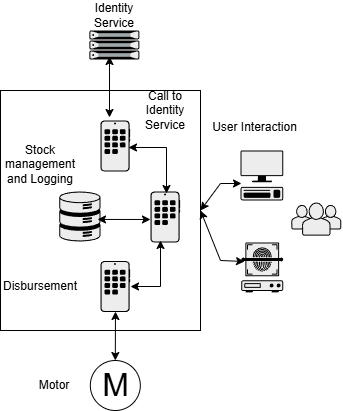

The diagram above was exported from draw.io. Its source (the exported page's mxGraphModel, read from the mxfile embedded in the PNG):
<mxGraphModel dx="1090" dy="833" grid="1" gridSize="10" guides="1" tooltips="1" connect="1" arrows="1" fold="1" page="1" pageScale="1" pageWidth="1100" pageHeight="850" math="0" shadow="0">
  <root>
    <mxCell id="0" />
    <mxCell id="1" parent="0" />
    <mxCell id="n-bfSHjT5N8w7WECFrP6-7" value="" style="rounded=0;whiteSpace=wrap;html=1;" vertex="1" parent="1">
      <mxGeometry x="170" y="280" width="200" height="240" as="geometry" />
    </mxCell>
    <mxCell id="n-bfSHjT5N8w7WECFrP6-1" value="" style="shape=mxgraph.networks2.icon;aspect=fixed;fillColor=#EDEDED;strokeColor=#000000;gradientColor=#5B6163;network2IconShadow=1;network2bgFillColor=none;network2Icon=mxgraph.networks2.users;network2IconXOffset=0.0019;network2IconYOffset=-0.0004;network2IconW=1.0353;network2IconH=0.6623;" vertex="1" parent="1">
      <mxGeometry x="460" y="392" width="51.76500000000001" height="33.115" as="geometry" />
    </mxCell>
    <mxCell id="n-bfSHjT5N8w7WECFrP6-2" value="" style="shape=mxgraph.networks2.icon;aspect=fixed;fillColor=#EDEDED;strokeColor=#000000;gradientColor=#5B6163;network2IconShadow=1;network2bgFillColor=none;network2Icon=mxgraph.networks2.data_storage;network2IconW=0.8252;network2IconH=0.9989;" vertex="1" parent="1">
      <mxGeometry x="228.73" y="381.03000000000003" width="41.260000000000005" height="49.945" as="geometry" />
    </mxCell>
    <mxCell id="n-bfSHjT5N8w7WECFrP6-3" value="" style="shape=mxgraph.networks2.icon;aspect=fixed;fillColor=#EDEDED;strokeColor=#000000;gradientColor=#5B6163;network2IconShadow=1;network2bgFillColor=none;network2Icon=mxgraph.networks2.application;network2IconXOffset=0.0048;network2IconYOffset=-0.0000;network2IconW=0.5927;network2IconH=1.02;" vertex="1" parent="1">
      <mxGeometry x="320" y="381.03000000000003" width="29.635" height="51" as="geometry" />
    </mxCell>
    <mxCell id="n-bfSHjT5N8w7WECFrP6-4" value="" style="shape=mxgraph.networks2.icon;aspect=fixed;fillColor=#EDEDED;strokeColor=#000000;gradientColor=#5B6163;network2IconShadow=1;network2bgFillColor=none;network2Icon=mxgraph.networks2.application;network2IconXOffset=0.0048;network2IconYOffset=-0.0000;network2IconW=0.5927;network2IconH=1.02;" vertex="1" parent="1">
      <mxGeometry x="269.99" y="310" width="29.635" height="51" as="geometry" />
    </mxCell>
    <mxCell id="n-bfSHjT5N8w7WECFrP6-5" value="" style="fillColorStyles=neutralFill;neutralFill=#9DA6A8;shape=mxgraph.networks2.icon;aspect=fixed;fillColor=#EDEDED;strokeColor=#000000;gradientColor=#5B6163;network2IconShadow=1;network2bgFillColor=none;network2Icon=mxgraph.networks2.server;network2IconW=1.0001;network2IconH=0.5812;" vertex="1" parent="1">
      <mxGeometry x="258.82" y="220" width="50.005" height="29.060000000000002" as="geometry" />
    </mxCell>
    <mxCell id="n-bfSHjT5N8w7WECFrP6-6" value="" style="shape=mxgraph.networks2.icon;aspect=fixed;fillColor=#EDEDED;strokeColor=#000000;gradientColor=#5B6163;network2IconShadow=1;network2bgFillColor=none;network2Icon=mxgraph.networks2.terminal;network2IconW=0.8554;network2IconH=1;" vertex="1" parent="1">
      <mxGeometry x="410" y="340" width="42.77" height="50" as="geometry" />
    </mxCell>
    <mxCell id="n-bfSHjT5N8w7WECFrP6-10" value="" style="endArrow=classic;startArrow=classic;html=1;rounded=0;exitX=0.304;exitY=-0.059;exitDx=0;exitDy=0;exitPerimeter=0;entryX=0.404;entryY=0.895;entryDx=0;entryDy=0;entryPerimeter=0;" edge="1" parent="1" source="n-bfSHjT5N8w7WECFrP6-4" target="n-bfSHjT5N8w7WECFrP6-5">
      <mxGeometry width="50" height="50" relative="1" as="geometry">
        <mxPoint x="530" y="450" as="sourcePoint" />
        <mxPoint x="580" y="400" as="targetPoint" />
      </mxGeometry>
    </mxCell>
    <mxCell id="n-bfSHjT5N8w7WECFrP6-11" value="M" style="verticalLabelPosition=middle;shadow=0;dashed=0;align=center;html=1;verticalAlign=middle;strokeWidth=1;shape=ellipse;fontSize=32;perimeter=ellipsePerimeter;" vertex="1" parent="1">
      <mxGeometry x="259.82" y="550" width="50" height="50" as="geometry" />
    </mxCell>
    <mxCell id="n-bfSHjT5N8w7WECFrP6-12" value="" style="shape=mxgraph.networks2.icon;aspect=fixed;fillColor=#EDEDED;strokeColor=#000000;gradientColor=#5B6163;network2IconShadow=1;network2bgFillColor=none;network2Icon=mxgraph.networks2.application;network2IconXOffset=0.0048;network2IconYOffset=-0.0000;network2IconW=0.5927;network2IconH=1.02;" vertex="1" parent="1">
      <mxGeometry x="269.99" y="450.56" width="29.635" height="51" as="geometry" />
    </mxCell>
    <mxCell id="n-bfSHjT5N8w7WECFrP6-13" value="" style="shape=mxgraph.networks2.icon;aspect=fixed;fillColor=#EDEDED;strokeColor=#000000;gradientColor=#5B6163;network2IconShadow=1;network2bgFillColor=none;network2Icon=mxgraph.networks2.biometric_reader;network2IconXOffset=0.00008;network2IconYOffset=0.00161;network2IconW=0.8407;network2IconH=0.9971;" vertex="1" parent="1">
      <mxGeometry x="410.73" y="432.03" width="42.035" height="49.855" as="geometry" />
    </mxCell>
    <mxCell id="n-bfSHjT5N8w7WECFrP6-14" value="" style="endArrow=classic;startArrow=classic;html=1;rounded=0;exitX=0.54;exitY=0.039;exitDx=0;exitDy=0;exitPerimeter=0;entryX=0.945;entryY=0.529;entryDx=0;entryDy=0;entryPerimeter=0;" edge="1" parent="1" source="n-bfSHjT5N8w7WECFrP6-3" target="n-bfSHjT5N8w7WECFrP6-4">
      <mxGeometry width="50" height="50" relative="1" as="geometry">
        <mxPoint x="470" y="310" as="sourcePoint" />
        <mxPoint x="471" y="179" as="targetPoint" />
        <Array as="points">
          <mxPoint x="336" y="337" />
        </Array>
      </mxGeometry>
    </mxCell>
    <mxCell id="n-bfSHjT5N8w7WECFrP6-15" value="" style="endArrow=classic;startArrow=classic;html=1;rounded=0;exitX=0;exitY=0.548;exitDx=0;exitDy=0;exitPerimeter=0;entryX=0.928;entryY=0.559;entryDx=0;entryDy=0;entryPerimeter=0;" edge="1" parent="1" source="n-bfSHjT5N8w7WECFrP6-3" target="n-bfSHjT5N8w7WECFrP6-2">
      <mxGeometry width="50" height="50" relative="1" as="geometry">
        <mxPoint x="480" y="320" as="sourcePoint" />
        <mxPoint x="481" y="189" as="targetPoint" />
      </mxGeometry>
    </mxCell>
    <mxCell id="n-bfSHjT5N8w7WECFrP6-16" value="" style="endArrow=classic;startArrow=classic;html=1;rounded=0;exitX=1.013;exitY=0.499;exitDx=0;exitDy=0;exitPerimeter=0;entryX=0.337;entryY=0.96;entryDx=0;entryDy=0;entryPerimeter=0;" edge="1" parent="1" source="n-bfSHjT5N8w7WECFrP6-12" target="n-bfSHjT5N8w7WECFrP6-3">
      <mxGeometry width="50" height="50" relative="1" as="geometry">
        <mxPoint x="490" y="330" as="sourcePoint" />
        <mxPoint x="491" y="199" as="targetPoint" />
        <Array as="points">
          <mxPoint x="330" y="476" />
        </Array>
      </mxGeometry>
    </mxCell>
    <mxCell id="n-bfSHjT5N8w7WECFrP6-17" value="" style="endArrow=classic;startArrow=classic;html=1;rounded=0;exitX=0.506;exitY=0.989;exitDx=0;exitDy=0;exitPerimeter=0;entryX=0.5;entryY=0;entryDx=0;entryDy=0;" edge="1" parent="1" source="n-bfSHjT5N8w7WECFrP6-12" target="n-bfSHjT5N8w7WECFrP6-11">
      <mxGeometry width="50" height="50" relative="1" as="geometry">
        <mxPoint x="500" y="340" as="sourcePoint" />
        <mxPoint x="501" y="209" as="targetPoint" />
      </mxGeometry>
    </mxCell>
    <mxCell id="n-bfSHjT5N8w7WECFrP6-18" value="" style="endArrow=classic;startArrow=classic;html=1;rounded=0;exitX=0.078;exitY=0.381;exitDx=0;exitDy=0;exitPerimeter=0;entryX=1;entryY=0.5;entryDx=0;entryDy=0;" edge="1" parent="1" source="n-bfSHjT5N8w7WECFrP6-13" target="n-bfSHjT5N8w7WECFrP6-7">
      <mxGeometry width="50" height="50" relative="1" as="geometry">
        <mxPoint x="510" y="350" as="sourcePoint" />
        <mxPoint x="511" y="219" as="targetPoint" />
        <Array as="points">
          <mxPoint x="390" y="450" />
        </Array>
      </mxGeometry>
    </mxCell>
    <mxCell id="n-bfSHjT5N8w7WECFrP6-19" value="" style="endArrow=classic;startArrow=classic;html=1;rounded=0;exitX=0.023;exitY=0.66;exitDx=0;exitDy=0;exitPerimeter=0;entryX=1;entryY=0.5;entryDx=0;entryDy=0;" edge="1" parent="1" source="n-bfSHjT5N8w7WECFrP6-6" target="n-bfSHjT5N8w7WECFrP6-7">
      <mxGeometry width="50" height="50" relative="1" as="geometry">
        <mxPoint x="520" y="360" as="sourcePoint" />
        <mxPoint x="521" y="229" as="targetPoint" />
        <Array as="points">
          <mxPoint x="390" y="373" />
        </Array>
      </mxGeometry>
    </mxCell>
    <mxCell id="n-bfSHjT5N8w7WECFrP6-20" value="Call to Identity Service" style="text;html=1;align=center;verticalAlign=middle;whiteSpace=wrap;rounded=0;" vertex="1" parent="1">
      <mxGeometry x="299.63" y="280" width="70.37" height="40" as="geometry" />
    </mxCell>
    <mxCell id="n-bfSHjT5N8w7WECFrP6-21" value="Stock management and Logging" style="text;html=1;align=center;verticalAlign=middle;whiteSpace=wrap;rounded=0;" vertex="1" parent="1">
      <mxGeometry x="180" y="326.03" width="60" height="55" as="geometry" />
    </mxCell>
    <mxCell id="n-bfSHjT5N8w7WECFrP6-22" value="Disbursement" style="text;html=1;align=center;verticalAlign=middle;whiteSpace=wrap;rounded=0;" vertex="1" parent="1">
      <mxGeometry x="180" y="461.06" width="60" height="30" as="geometry" />
    </mxCell>
    <mxCell id="n-bfSHjT5N8w7WECFrP6-23" value="User Interaction" style="text;html=1;align=center;verticalAlign=middle;whiteSpace=wrap;rounded=0;" vertex="1" parent="1">
      <mxGeometry x="380" y="300" width="88.61" height="33.97" as="geometry" />
    </mxCell>
    <mxCell id="n-bfSHjT5N8w7WECFrP6-24" value="Identity Service" style="text;html=1;align=center;verticalAlign=middle;whiteSpace=wrap;rounded=0;" vertex="1" parent="1">
      <mxGeometry x="253.82" y="190" width="60" height="30" as="geometry" />
    </mxCell>
    <mxCell id="n-bfSHjT5N8w7WECFrP6-25" value="Motor" style="text;html=1;align=center;verticalAlign=middle;whiteSpace=wrap;rounded=0;" vertex="1" parent="1">
      <mxGeometry x="193.82" y="560" width="60" height="30" as="geometry" />
    </mxCell>
  </root>
</mxGraphModel>